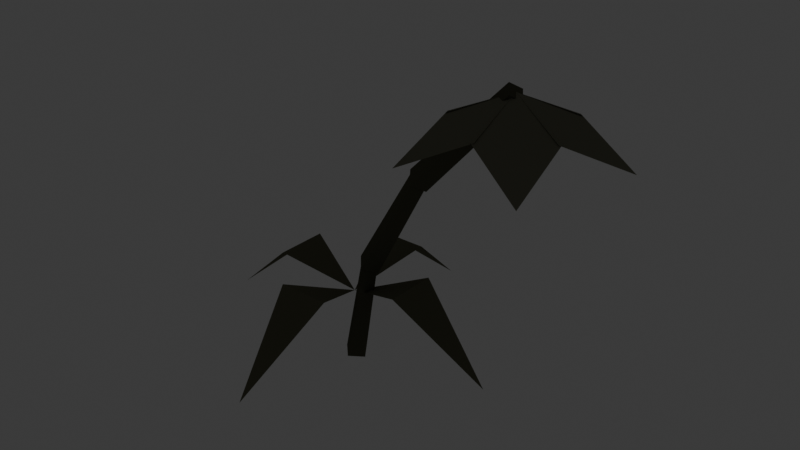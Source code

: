 # Source: crop_moonflower_wilted.blend  (saved by Blender 5.2.45; exported with 4.5.12 LTS)
import bpy
from mathutils import Matrix  # noqa: F401  (used for matrix-valued properties, if any)

bpy.ops.wm.read_factory_settings(use_empty=True)
scene = bpy.context.scene
scene.name = 'Scene'

# ---- collections
col_collection = bpy.data.collections.new('Collection'); scene.collection.children.link(col_collection)

# ---- materials (node trees are filled in below, after node groups)
mat_mat_flat_lit = bpy.data.materials.new('mat_flat_lit')
mat_mat_emissive_warm = bpy.data.materials.new('mat_emissive_warm')
mat_mat_emissive_ember = bpy.data.materials.new('mat_emissive_ember')
mat_mat_moonflower = bpy.data.materials.new('mat_moonflower')
mat_mat_taint_surface = bpy.data.materials.new('mat_taint_surface')
mat_mat_corn_stalk = bpy.data.materials.new('mat_corn_stalk')

# ---- material node trees
mat_mat_flat_lit.use_nodes = True; mat_mat_flat_lit.node_tree.nodes.clear()
_N = mat_mat_flat_lit.node_tree.nodes; _L = mat_mat_flat_lit.node_tree.links
n0 = _N.new('ShaderNodeOutputMaterial'); n0.name = 'Material Output'; n0.location = (0, 0)
n1 = _N.new('ShaderNodeBsdfPrincipled'); n1.name = 'Principled BSDF'; n1.location = (0, 0)
n1.inputs[2].default_value = 1.0
n1.inputs[10].default_value = 0.005
n1.inputs[13].default_value = 0.0
n2 = _N.new('ShaderNodeVertexColor'); n2.name = 'Color Attribute'; n2.location = (0, 0)
n2.layer_name = 'Col'
_L.new(n2.outputs[0], n1.inputs[0])
_L.new(n1.outputs[0], n0.inputs[0])
n0.is_active_output = True
mat_mat_emissive_warm.use_nodes = True; mat_mat_emissive_warm.node_tree.nodes.clear()
_N = mat_mat_emissive_warm.node_tree.nodes; _L = mat_mat_emissive_warm.node_tree.links
n0 = _N.new('ShaderNodeOutputMaterial'); n0.name = 'Material Output'; n0.location = (0, 0)
n1 = _N.new('ShaderNodeBsdfPrincipled'); n1.name = 'Principled BSDF'; n1.location = (0, 0)
n1.inputs[2].default_value = 1.0
n1.inputs[10].default_value = 0.005
n1.inputs[13].default_value = 0.0
n1.inputs[27].default_value = (1.0, 0.4564, 0.1022, 1.0)
n1.inputs[28].default_value = 1.0
n2 = _N.new('ShaderNodeVertexColor'); n2.name = 'Color Attribute'; n2.location = (0, 0)
n2.layer_name = 'Col'
_L.new(n2.outputs[0], n1.inputs[0])
_L.new(n1.outputs[0], n0.inputs[0])
n0.is_active_output = True
mat_mat_emissive_ember.use_nodes = True; mat_mat_emissive_ember.node_tree.nodes.clear()
_N = mat_mat_emissive_ember.node_tree.nodes; _L = mat_mat_emissive_ember.node_tree.links
n0 = _N.new('ShaderNodeOutputMaterial'); n0.name = 'Material Output'; n0.location = (0, 0)
n1 = _N.new('ShaderNodeBsdfPrincipled'); n1.name = 'Principled BSDF'; n1.location = (0, 0)
n1.inputs[2].default_value = 1.0
n1.inputs[10].default_value = 0.005
n1.inputs[13].default_value = 0.0
n1.inputs[27].default_value = (1.0, 0.1022, 0.0137, 1.0)
n1.inputs[28].default_value = 1.0
n2 = _N.new('ShaderNodeVertexColor'); n2.name = 'Color Attribute'; n2.location = (0, 0)
n2.layer_name = 'Col'
_L.new(n2.outputs[0], n1.inputs[0])
_L.new(n1.outputs[0], n0.inputs[0])
n0.is_active_output = True
mat_mat_moonflower.use_nodes = True; mat_mat_moonflower.node_tree.nodes.clear()
_N = mat_mat_moonflower.node_tree.nodes; _L = mat_mat_moonflower.node_tree.links
n0 = _N.new('ShaderNodeOutputMaterial'); n0.name = 'Material Output'; n0.location = (0, 0)
n1 = _N.new('ShaderNodeBsdfPrincipled'); n1.name = 'Principled BSDF'; n1.location = (0, 0)
n1.inputs[2].default_value = 1.0
n1.inputs[10].default_value = 0.005
n1.inputs[13].default_value = 0.0
n1.inputs[27].default_value = (0.2122, 0.7913, 0.6867, 1.0)
n1.inputs[28].default_value = 1.0
n2 = _N.new('ShaderNodeVertexColor'); n2.name = 'Color Attribute'; n2.location = (0, 0)
n2.layer_name = 'Col'
_L.new(n2.outputs[0], n1.inputs[0])
_L.new(n1.outputs[0], n0.inputs[0])
n0.is_active_output = True
mat_mat_taint_surface.use_nodes = True; mat_mat_taint_surface.node_tree.nodes.clear()
_N = mat_mat_taint_surface.node_tree.nodes; _L = mat_mat_taint_surface.node_tree.links
n0 = _N.new('ShaderNodeOutputMaterial'); n0.name = 'Material Output'; n0.location = (0, 0)
n1 = _N.new('ShaderNodeBsdfPrincipled'); n1.name = 'Principled BSDF'; n1.location = (0, 0)
n1.inputs[2].default_value = 1.0
n1.inputs[10].default_value = 0.005
n1.inputs[13].default_value = 0.0
n2 = _N.new('ShaderNodeVertexColor'); n2.name = 'Color Attribute'; n2.location = (0, 0)
n2.layer_name = 'Col'
_L.new(n2.outputs[0], n1.inputs[0])
_L.new(n1.outputs[0], n0.inputs[0])
n0.is_active_output = True
mat_mat_corn_stalk.use_nodes = True; mat_mat_corn_stalk.node_tree.nodes.clear()
_N = mat_mat_corn_stalk.node_tree.nodes; _L = mat_mat_corn_stalk.node_tree.links
n0 = _N.new('ShaderNodeOutputMaterial'); n0.name = 'Material Output'; n0.location = (0, 0)
n1 = _N.new('ShaderNodeBsdfPrincipled'); n1.name = 'Principled BSDF'; n1.location = (0, 0)
n1.inputs[2].default_value = 1.0
n1.inputs[10].default_value = 0.005
n1.inputs[13].default_value = 0.0
n2 = _N.new('ShaderNodeVertexColor'); n2.name = 'Color Attribute'; n2.location = (0, 0)
n2.layer_name = 'Col'
_L.new(n2.outputs[0], n1.inputs[0])
_L.new(n1.outputs[0], n0.inputs[0])
n0.is_active_output = True

# ---- world
world_world = bpy.data.worlds.new('World'); scene.world = world_world
world_world.use_nodes = True; world_world.node_tree.nodes.clear()
_N = world_world.node_tree.nodes; _L = world_world.node_tree.links
n0 = _N.new('ShaderNodeOutputWorld'); n0.name = 'World Output'; n0.location = (200, 100)
n1 = _N.new('ShaderNodeBackground'); n1.name = 'Background'; n1.location = (-200, 100)
n1.inputs[0].default_value = (0.05088, 0.05088, 0.05088, 1.0)
_L.new(n1.outputs[0], n0.inputs[0])
n0.is_active_output = True
world_world.color = (0.05088, 0.05088, 0.05088)
world_world.sun_shadow_jitter_overblur = 0.0

# ---- meshes
me_crop = bpy.data.meshes.new('Crop')
me_crop.from_pydata([(0.0, 0.0, 0.08), (0.03, 0.08009, 0.1121), (1.863e-09, 0.014, 0.0), (0.02222, 0.011, 0.12), (0.01377, 0.0, -0.002549), (0.03304, 0.0, 0.118), (1.863e-09, -0.014, 0.0), (0.02222, -0.011, 0.12), (-0.01377, 0.0, 0.002549), (0.01141, 0.0, 0.122), (0.02222, 0.014, 0.12), (0.08889, 0.011, 0.24), (0.03446, 0.0, 0.1132), (0.0985, 0.0, 0.2347), (0.02222, -0.014, 0.12), (0.08889, -0.011, 0.24), (0.009984, 0.0, 0.1268), (0.07927, 0.0, 0.2453), (0.08889, 0.014, 0.24), (0.2, 0.011, 0.36), (0.09916, 0.0, 0.2305), (0.2081, 0.0, 0.3525), (0.08889, -0.014, 0.24), (0.2, -0.011, 0.36), (0.07862, 0.0, 0.2495), (0.1919, 0.0, 0.3675), (0.0, 0.178, 0.0269), (-0.03, 0.08009, 0.1121), (0.0, 0.0, 0.08), (-0.08009, 0.03, 0.1121), (-0.178, 1.09e-17, 0.0269), (-0.08009, -0.03, 0.1121), (0.0, 0.0, 0.08), (-0.03, -0.08009, 0.1121), (-2.18e-17, -0.178, 0.0269), (0.03, -0.08009, 0.1121), (0.0, 0.0, 0.08), (0.08009, -0.03, 0.1121), (0.178, -3.269e-17, 0.0269), (0.08009, 0.03, 0.1121), (0.2, 0.0, 0.36), (0.24, 0.05134, 0.332), (0.2, 0.1141, 0.2977), (0.16, 0.05134, 0.332), (0.2, 0.0, 0.36), (0.1635, 0.05391, 0.332), (0.0915, 0.03525, 0.2977), (0.1388, -0.02218, 0.332), (0.2, 0.0, 0.36), (0.1375, -0.01802, 0.332), (0.1329, -0.0923, 0.2977), (0.2022, -0.06505, 0.332), (0.2, 0.0, 0.36), (0.1978, -0.06505, 0.332), (0.2671, -0.0923, 0.2977), (0.2625, -0.01802, 0.332), (0.2, 0.0, 0.36), (0.2612, -0.02218, 0.332), (0.3085, 0.03525, 0.2977), (0.2365, 0.05391, 0.332)], [], [(12, 13, 15, 14), (10, 11, 13, 12), (2, 3, 5, 4), (13, 11, 17, 15), (18, 19, 21, 20), (4, 5, 7, 6), (5, 3, 9, 7), (20, 21, 23, 22), (6, 7, 9, 8), (44, 45, 46, 47), (0, 1, 26, 27), (8, 9, 3, 2), (2, 4, 6, 8), (32, 33, 34, 35), (14, 15, 17, 16), (40, 41, 42, 43), (36, 37, 38, 39), (16, 17, 11, 10), (14, 16, 10, 12), (22, 24, 18, 20), (22, 23, 25, 24), (28, 29, 30, 31), (48, 49, 50, 51), (24, 25, 19, 18), (21, 19, 25, 23), (52, 53, 54, 55), (56, 57, 58, 59)])
_ca = me_crop.color_attributes.new('Col', 'BYTE_COLOR', 'CORNER')
_ca.data.foreach_set('color', [0.1022, 0.1022, 0.06848, 1.0, 0.1022, 0.1022, 0.06848, 1.0, 0.1022, 0.1022, 0.06848, 1.0, 0.1022, 0.1022, 0.06848, 1.0, 0.1022, 0.1022, 0.06848, 1.0, 0.1022, 0.1022, 0.06848, 1.0, 0.1022, 0.1022, 0.06848, 1.0, 0.1022, 0.1022, 0.06848, 1.0, 0.1022, 0.1022, 0.06848, 1.0, 0.1022, 0.1022, 0.06848, 1.0, 0.1022, 0.1022, 0.06848, 1.0, 0.1022, 0.1022, 0.06848, 1.0, 0.1022, 0.1022, 0.06848, 1.0, 0.1022, 0.1022, 0.06848, 1.0, 0.1022, 0.1022, 0.06848, 1.0, 0.1022, 0.1022, 0.06848, 1.0, 0.1022, 0.1022, 0.06848, 1.0, 0.1022, 0.1022, 0.06848, 1.0, 0.1022, 0.1022, 0.06848, 1.0, 0.1022, 0.1022, 0.06848, 1.0, 0.1022, 0.1022, 0.06848, 1.0, 0.1022, 0.1022, 0.06848, 1.0, 0.1022, 0.1022, 0.06848, 1.0, 0.1022, 0.1022, 0.06848, 1.0, 0.1022, 0.1022, 0.06848, 1.0, 0.1022, 0.1022, 0.06848, 1.0, 0.1022, 0.1022, 0.06848, 1.0, 0.1022, 0.1022, 0.06848, 1.0, 0.1022, 0.1022, 0.06848, 1.0, 0.1022, 0.1022, 0.06848, 1.0, 0.1022, 0.1022, 0.06848, 1.0, 0.1022, 0.1022, 0.06848, 1.0, 0.1022, 0.1022, 0.06848, 1.0, 0.1022, 0.1022, 0.06848, 1.0, 0.1022, 0.1022, 0.06848, 1.0, 0.1022, 0.1022, 0.06848, 1.0, 0.1946, 0.1946, 0.1441, 1.0, 0.1946, 0.1946, 0.1441, 1.0, 0.1946, 0.1946, 0.1441, 1.0, 0.1946, 0.1946, 0.1441, 1.0, 0.1441, 0.1441, 0.09759, 1.0, 0.1441, 0.1441, 0.09759, 1.0, 0.1441, 0.1441, 0.09759, 1.0, 0.1441, 0.1441, 0.09759, 1.0, 0.1022, 0.1022, 0.06848, 1.0, 0.1022, 0.1022, 0.06848, 1.0, 0.1022, 0.1022, 0.06848, 1.0, 0.1022, 0.1022, 0.06848, 1.0, 0.1022, 0.1022, 0.06848, 1.0, 0.1022, 0.1022, 0.06848, 1.0, 0.1022, 0.1022, 0.06848, 1.0, 0.1022, 0.1022, 0.06848, 1.0, 0.1441, 0.1441, 0.09759, 1.0, 0.1441, 0.1441, 0.09759, 1.0, 0.1441, 0.1441, 0.09759, 1.0, 0.1441, 0.1441, 0.09759, 1.0, 0.1022, 0.1022, 0.06848, 1.0, 0.1022, 0.1022, 0.06848, 1.0, 0.1022, 0.1022, 0.06848, 1.0, 0.1022, 0.1022, 0.06848, 1.0, 0.1946, 0.1946, 0.1441, 1.0, 0.1946, 0.1946, 0.1441, 1.0, 0.1946, 0.1946, 0.1441, 1.0, 0.1946, 0.1946, 0.1441, 1.0, 0.1441, 0.1441, 0.09759, 1.0, 0.1441, 0.1441, 0.09759, 1.0, 0.1441, 0.1441, 0.09759, 1.0, 0.1441, 0.1441, 0.09759, 1.0, 0.1022, 0.1022, 0.06848, 1.0, 0.1022, 0.1022, 0.06848, 1.0, 0.1022, 0.1022, 0.06848, 1.0, 0.1022, 0.1022, 0.06848, 1.0, 0.1022, 0.1022, 0.06848, 1.0, 0.1022, 0.1022, 0.06848, 1.0, 0.1022, 0.1022, 0.06848, 1.0, 0.1022, 0.1022, 0.06848, 1.0, 0.1022, 0.1022, 0.06848, 1.0, 0.1022, 0.1022, 0.06848, 1.0, 0.1022, 0.1022, 0.06848, 1.0, 0.1022, 0.1022, 0.06848, 1.0, 0.1022, 0.1022, 0.06848, 1.0, 0.1022, 0.1022, 0.06848, 1.0, 0.1022, 0.1022, 0.06848, 1.0, 0.1022, 0.1022, 0.06848, 1.0, 0.1441, 0.1441, 0.09759, 1.0, 0.1441, 0.1441, 0.09759, 1.0, 0.1441, 0.1441, 0.09759, 1.0, 0.1441, 0.1441, 0.09759, 1.0, 0.1946, 0.1946, 0.1441, 1.0, 0.1946, 0.1946, 0.1441, 1.0, 0.1946, 0.1946, 0.1441, 1.0, 0.1946, 0.1946, 0.1441, 1.0, 0.1022, 0.1022, 0.06848, 1.0, 0.1022, 0.1022, 0.06848, 1.0, 0.1022, 0.1022, 0.06848, 1.0, 0.1022, 0.1022, 0.06848, 1.0, 0.1022, 0.1022, 0.06848, 1.0, 0.1022, 0.1022, 0.06848, 1.0, 0.1022, 0.1022, 0.06848, 1.0, 0.1022, 0.1022, 0.06848, 1.0, 0.1946, 0.1946, 0.1441, 1.0, 0.1946, 0.1946, 0.1441, 1.0, 0.1946, 0.1946, 0.1441, 1.0, 0.1946, 0.1946, 0.1441, 1.0, 0.1946, 0.1946, 0.1441, 1.0, 0.1946, 0.1946, 0.1441, 1.0, 0.1946, 0.1946, 0.1441, 1.0, 0.1946, 0.1946, 0.1441, 1.0])
me_crop.materials.append(mat_mat_flat_lit)
me_crop.materials.append(mat_mat_emissive_warm)
me_crop.materials.append(mat_mat_emissive_ember)
me_crop.materials.append(mat_mat_moonflower)
me_crop.materials.append(mat_mat_taint_surface)
me_crop.materials.append(mat_mat_corn_stalk)
me_crop.update()

# ---- objects
ob_crop = bpy.data.objects.new('Crop', me_crop)

# ---- transforms, parenting, visibility, modifiers, constraints
ob_crop.location = (0.0, 0.0, 0.0)

# ---- collection membership
scene.collection.objects.link(ob_crop)

# ---- scene / render settings (as saved in the file)
scene.frame_start = 1; scene.frame_end = 250; scene.frame_set(1)
scene.render.engine = 'BLENDER_EEVEE_NEXT'
scene.render.bake_bias = 0.0
scene.render.bake_samples = 0
scene.render.compositor_device = 'GPU'
scene.eevee.use_volume_custom_range = False
scene.eevee.fast_gi_thickness_near = 0.1
scene.eevee.fast_gi_thickness_far = 0.0
scene.eevee.ray_tracing_options.screen_trace_thickness = 0.1
bpy.context.view_layer.update()

# ---- added for rendering (the .blend has no active camera): camera
cam_auto = bpy.data.cameras.new('AutoCamera')
cam_auto.lens = 50.0
cam_auto.sensor_width = 36.0
cam_auto.clip_end = 1000.0
ob_auto_camera = bpy.data.objects.new('AutoCamera', cam_auto)
scene.collection.objects.link(ob_auto_camera)
ob_auto_camera.location = (0.719681, -0.785304, 0.705998)
ob_auto_camera.rotation_euler = (1.09748, -7.21219e-08, 0.694738)
scene.camera = ob_auto_camera
bpy.context.view_layer.update()
